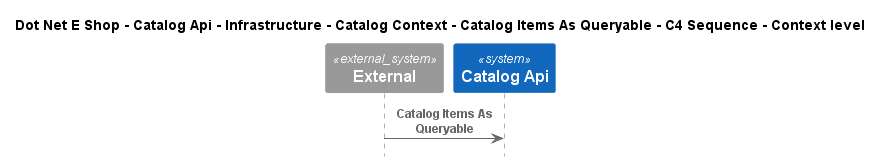

The diagram above was rendered by PlantUML. Its source (embedded in the PNG):
@startuml
!include ..\..\..\..\..\..\..\..\..\.c4s\C4_Sequence.puml

title Dot Net E Shop - Catalog Api - Infrastructure - Catalog Context - Catalog Items As Queryable - C4 Sequence - Context level

System_Ext(C4InterFlow.SoftwareSystems.ExternalSystem, "External", "")
System(DotNetEShop.SoftwareSystems.CatalogApi, "Catalog Api", "")

Rel(C4InterFlow.SoftwareSystems.ExternalSystem, DotNetEShop.SoftwareSystems.CatalogApi, "Catalog Items As Queryable")


@enduml